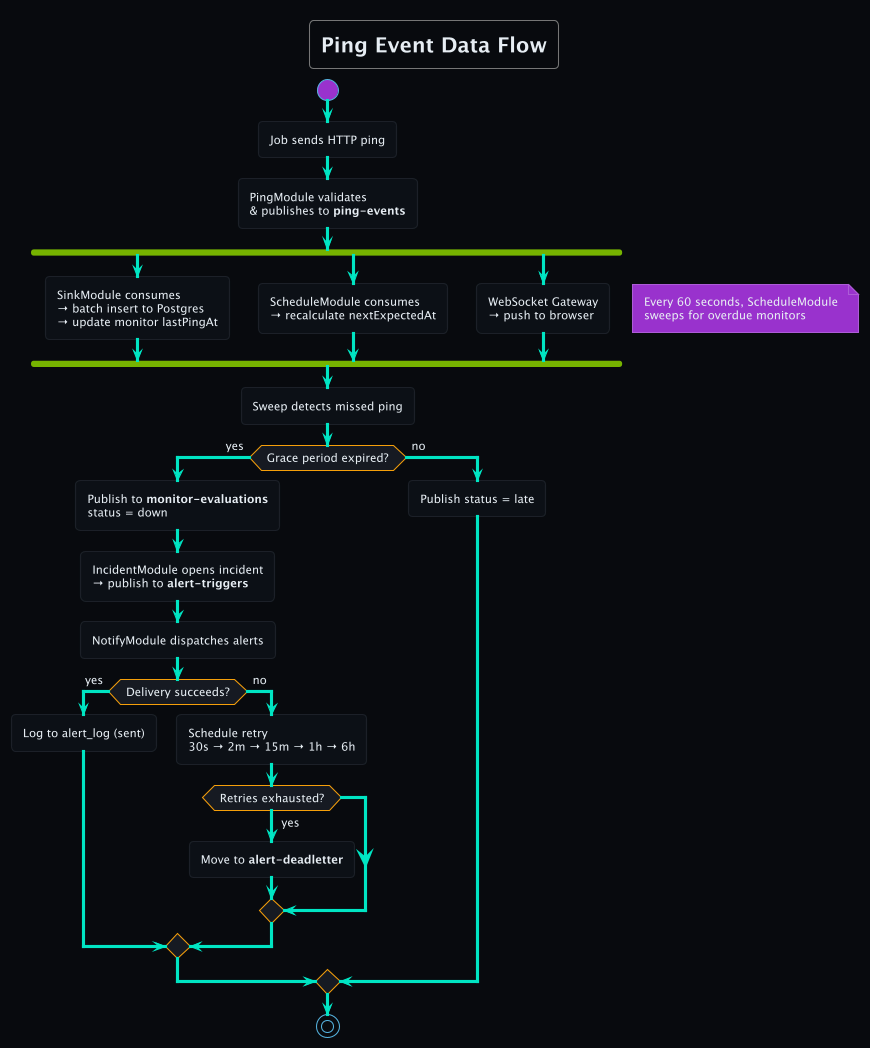

The diagram above was rendered by PlantUML. Its source (embedded in the PNG):
@startuml dataflow
!theme cyborg
skinparam backgroundColor #080B0F
skinparam defaultFontColor #E6EDF3
skinparam defaultFontName JetBrains Mono
skinparam defaultFontSize 11
skinparam ArrowColor #00E5C3
skinparam ActivityBorderColor #1C2128
skinparam ActivityBackgroundColor #0D1117
skinparam ActivityDiamondBorderColor #F59E0B
skinparam ActivityDiamondBackgroundColor #161B22

title Ping Event Data Flow

start
:Job sends HTTP ping;
:PingModule validates\n& publishes to **ping-events**;

fork
  :SinkModule consumes\n→ batch insert to Postgres\n→ update monitor lastPingAt;
fork again
  :ScheduleModule consumes\n→ recalculate nextExpectedAt;
fork again
  :WebSocket Gateway\n→ push to browser;
end fork

note right
  Every 60 seconds, ScheduleModule
  sweeps for overdue monitors
end note

:Sweep detects missed ping;

if (Grace period expired?) then (yes)
  :Publish to **monitor-evaluations**\nstatus = down;
  :IncidentModule opens incident\n→ publish to **alert-triggers**;
  :NotifyModule dispatches alerts;
  if (Delivery succeeds?) then (yes)
    :Log to alert_log (sent);
  else (no)
    :Schedule retry\n30s → 2m → 15m → 1h → 6h;
    if (Retries exhausted?) then (yes)
      :Move to **alert-deadletter**;
    endif
  endif
else (no)
  :Publish status = late;
endif

stop
@enduml